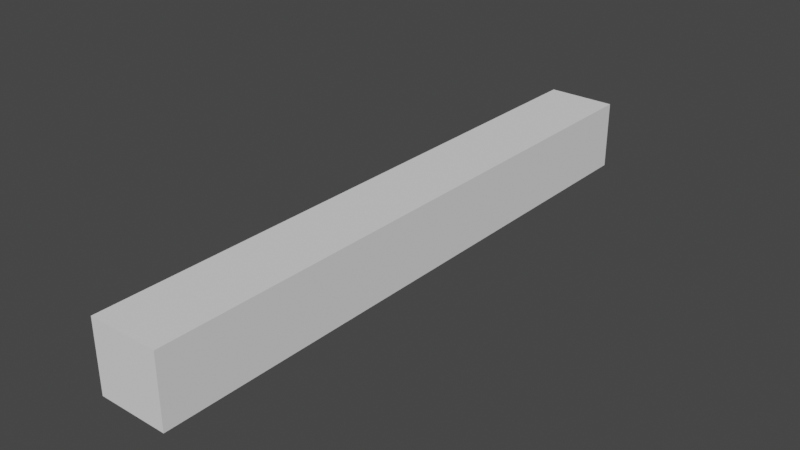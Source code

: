 # Source: Moving_Barrier.blend  (saved by Blender 2.81.16; exported with 4.5.12 LTS)
import bpy
from mathutils import Matrix  # noqa: F401  (used for matrix-valued properties, if any)

bpy.ops.wm.read_factory_settings(use_empty=True)
scene = bpy.context.scene
scene.name = 'Scene'

# ---- collections
col_collection = bpy.data.collections.new('Collection'); scene.collection.children.link(col_collection)

# ---- world
world_world = bpy.data.worlds.new('World'); scene.world = world_world
world_world.use_nodes = True; world_world.node_tree.nodes.clear()
_N = world_world.node_tree.nodes; _L = world_world.node_tree.links
n0 = _N.new('ShaderNodeOutputWorld'); n0.name = 'World Output'; n0.location = (300, 300)
n1 = _N.new('ShaderNodeBackground'); n1.name = 'Background'; n1.location = (10, 300)
n1.inputs[0].default_value = (0.05088, 0.05088, 0.05088, 1.0)
_L.new(n1.outputs[0], n0.inputs[0])
n0.is_active_output = True
world_world.color = (0.05088, 0.05088, 0.05088)
world_world.use_sun_shadow = False
world_world.sun_shadow_jitter_overblur = 0.0

# ---- meshes
me_cube_001 = bpy.data.meshes.new('Cube.001')
me_cube_001.from_pydata([(-1.0, -1.0, -1.0), (-1.0, -1.0, 1.0), (-1.0, 1.0, -1.0), (-1.0, 1.0, 1.0), (1.0, -1.0, -1.0), (1.0, -1.0, 1.0), (1.0, 1.0, -1.0), (1.0, 1.0, 1.0)], [], [(0, 1, 3, 2), (2, 3, 7, 6), (6, 7, 5, 4), (4, 5, 1, 0), (2, 6, 4, 0), (7, 3, 1, 5)])
_uv = me_cube_001.uv_layers.new(name='UVMap')
_uv.uv.foreach_set('vector', [0.375, 0.0, 0.625, 0.0, 0.625, 0.25, 0.375, 0.25, 0.375, 0.25, 0.625, 0.25, 0.625, 0.5, 0.375, 0.5, 0.375, 0.5, 0.625, 0.5, 0.625, 0.75, 0.375, 0.75, 0.375, 0.75, 0.625, 0.75, 0.625, 1.0, 0.375, 1.0, 0.125, 0.5, 0.375, 0.5, 0.375, 0.75, 0.125, 0.75, 0.625, 0.5, 0.875, 0.5, 0.875, 0.75, 0.625, 0.75])
me_cube_001.use_remesh_fix_poles = True
me_cube_001.use_remesh_preserve_attributes = False
me_cube_001.use_mirror_vertex_groups = False
me_cube_001.update()

# ---- objects
ob_cube = bpy.data.objects.new('Cube', me_cube_001)

# ---- transforms, parenting, visibility, modifiers, constraints
ob_cube.location = (0.0, 3.76, 0.0)
ob_cube.scale = (0.3679, 3.19, 0.3677)
ob_cube.lineart.crease_threshold = 0.0

# ---- collection membership
col_collection.objects.link(ob_cube)

# ---- scene / render settings (as saved in the file)
scene.frame_start = 1; scene.frame_end = 250; scene.frame_set(20)
scene.render.engine = 'BLENDER_EEVEE_NEXT'
scene.cycles.use_denoising = False
scene.cycles.samples = 128
scene.cycles.sampling_pattern = 'TABULATED_SOBOL'
scene.cycles.use_adaptive_sampling = False
scene.cycles.use_light_tree = False
scene.view_settings.view_transform = 'Filmic'
bpy.context.view_layer.update()

# ---- added for rendering (the .blend has no active camera and no usable light): camera, sun
cam_auto = bpy.data.cameras.new('AutoCamera')
cam_auto.lens = 50.0
cam_auto.sensor_width = 36.0
cam_auto.clip_end = 1000.0
ob_auto_camera = bpy.data.objects.new('AutoCamera', cam_auto)
scene.collection.objects.link(ob_auto_camera)
ob_auto_camera.location = (5.98021, -3.41599, 4.78417)
ob_auto_camera.rotation_euler = (1.09748, -7.21219e-08, 0.694738)
scene.camera = ob_auto_camera
light_auto_sun = bpy.data.lights.new('AutoSun', 'SUN')
light_auto_sun.energy = 3.0
light_auto_sun.angle = 0.0523599
ob_auto_sun = bpy.data.objects.new('AutoSun', light_auto_sun)
scene.collection.objects.link(ob_auto_sun)
ob_auto_sun.rotation_euler = (0.872665, 0.174533, 0.523599)
bpy.context.view_layer.update()

